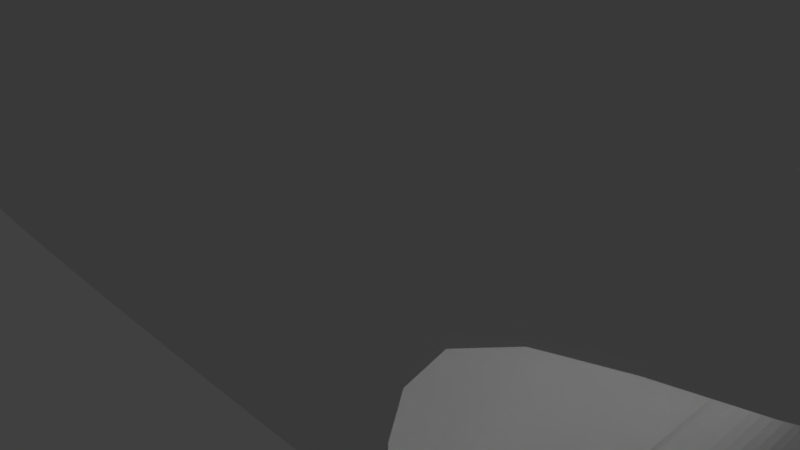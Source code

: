 # Source: RC_car2.blend  (saved by Blender 2.78.0; exported with 4.5.12 LTS)
import bpy
from mathutils import Matrix  # noqa: F401  (used for matrix-valued properties, if any)

bpy.ops.wm.read_factory_settings(use_empty=True)
scene = bpy.context.scene
scene.name = 'Scene'

# ---- collections
col_collection_1 = bpy.data.collections.new('Collection 1'); scene.collection.children.link(col_collection_1)

# ---- materials (node trees are filled in below, after node groups)
mat_material = bpy.data.materials.new('Material')
mat_material.alpha_threshold = 0.0
mat_material.use_transparent_shadow = False
mat_material.roughness = 0.5
mat_material.line_color = (0.0, 0.0, 0.0, 1.0)

# ---- material node trees

# ---- world
world_world = bpy.data.worlds.new('World'); scene.world = world_world
world_world.color = (0.05088, 0.05088, 0.05088)
world_world.use_sun_shadow = False
world_world.sun_shadow_jitter_overblur = 0.0
world_world.cycles.sampling_method = 'MANUAL'

# ---- cameras
cam_camera = bpy.data.cameras.new('Camera')
cam_camera.clip_end = 100.0
cam_camera.lens = 35.0
cam_camera.sensor_width = 32.0
cam_camera.sensor_height = 18.0
cam_camera.ortho_scale = 7.314
cam_camera.dof.focus_distance = 0.0
cam_camera.dof.aperture_fstop = 128.0

# ---- lights
light_lamp = bpy.data.lights.new('Lamp', 'POINT')
light_lamp.transmission_factor = 0.0
light_lamp.cutoff_distance = 30.0
light_lamp.energy = 100.0
light_lamp.shadow_buffer_clip_start = 1.001
light_lamp.shadow_soft_size = 0.1
light_lamp.shadow_maximum_resolution = 0.006
light_lamp.use_absolute_resolution = True

# ---- meshes
me_cylinder_001 = bpy.data.meshes.new('Cylinder.001')
me_cylinder_001.from_pydata([(0.0, 0.3, -4.0), (0.0, 0.3, 4.0), (0.05853, 0.2942, -4.0), (0.05853, 0.2942, 4.0), (0.1148, 0.2772, -4.0), (0.1148, 0.2772, 4.0), (0.1667, 0.2494, -4.0), (0.1667, 0.2494, 4.0), (0.2121, 0.2121, -4.0), (0.2121, 0.2121, 4.0), (0.2494, 0.1667, -4.0), (0.2494, 0.1667, 4.0), (0.2772, 0.1148, -4.0), (0.2772, 0.1148, 4.0), (0.2942, 0.05853, -4.0), (0.2942, 0.05853, 4.0), (0.3, 2.265e-08, -4.0), (0.3, 2.265e-08, 4.0), (0.2942, -0.05853, -4.0), (0.2942, -0.05853, 4.0), (0.2772, -0.1148, -4.0), (0.2772, -0.1148, 4.0), (0.2494, -0.1667, -4.0), (0.2494, -0.1667, 4.0), (0.2121, -0.2121, -4.0), (0.2121, -0.2121, 4.0), (0.1667, -0.2494, -4.0), (0.1667, -0.2494, 4.0), (0.1148, -0.2772, -4.0), (0.1148, -0.2772, 4.0), (0.05853, -0.2942, -4.0), (0.05853, -0.2942, 4.0), (-9.775e-08, -0.3, -4.0), (-9.775e-08, -0.3, 4.0), (-0.05853, -0.2942, -4.0), (-0.05853, -0.2942, 4.0), (-0.1148, -0.2772, -4.0), (-0.1148, -0.2772, 4.0), (-0.1667, -0.2494, -4.0), (-0.1667, -0.2494, 4.0), (-0.2121, -0.2121, -4.0), (-0.2121, -0.2121, 4.0), (-0.2494, -0.1667, -4.0), (-0.2494, -0.1667, 4.0), (-0.2772, -0.1148, -4.0), (-0.2772, -0.1148, 4.0), (-0.2942, -0.05853, -4.0), (-0.2942, -0.05853, 4.0), (-0.3, 2.897e-07, -4.0), (-0.3, 2.897e-07, 4.0), (-0.2942, 0.05853, -4.0), (-0.2942, 0.05853, 4.0), (-0.2772, 0.1148, -4.0), (-0.2772, 0.1148, 4.0), (-0.2494, 0.1667, -4.0), (-0.2494, 0.1667, 4.0), (-0.2121, 0.2121, -4.0), (-0.2121, 0.2121, 4.0), (-0.1667, 0.2494, -4.0), (-0.1667, 0.2494, 4.0), (-0.1148, 0.2772, -4.0), (-0.1148, 0.2772, 4.0), (-0.05853, 0.2942, -4.0), (-0.05853, 0.2942, 4.0)], [], [(0, 1, 3, 2), (2, 3, 5, 4), (4, 5, 7, 6), (6, 7, 9, 8), (8, 9, 11, 10), (10, 11, 13, 12), (12, 13, 15, 14), (14, 15, 17, 16), (16, 17, 19, 18), (18, 19, 21, 20), (20, 21, 23, 22), (22, 23, 25, 24), (24, 25, 27, 26), (26, 27, 29, 28), (28, 29, 31, 30), (30, 31, 33, 32), (32, 33, 35, 34), (34, 35, 37, 36), (36, 37, 39, 38), (38, 39, 41, 40), (40, 41, 43, 42), (42, 43, 45, 44), (44, 45, 47, 46), (46, 47, 49, 48), (48, 49, 51, 50), (50, 51, 53, 52), (52, 53, 55, 54), (54, 55, 57, 56), (56, 57, 59, 58), (58, 59, 61, 60), (3, 1, 63, 61, 59, 57, 55, 53, 51, 49, 47, 45, 43, 41, 39, 37, 35, 33, 31, 29, 27, 25, 23, 21, 19, 17, 15, 13, 11, 9, 7, 5), (60, 61, 63, 62), (62, 63, 1, 0), (0, 2, 4, 6, 8, 10, 12, 14, 16, 18, 20, 22, 24, 26, 28, 30, 32, 34, 36, 38, 40, 42, 44, 46, 48, 50, 52, 54, 56, 58, 60, 62)])
me_cylinder_001.use_remesh_preserve_volume = False
me_cylinder_001.use_remesh_preserve_attributes = False
me_cylinder_001.use_mirror_vertex_groups = False
me_cylinder_001.update()
me_cylinder = bpy.data.meshes.new('Cylinder')
me_cylinder.from_pydata([(0.0, 0.3, -4.0), (0.0, 0.3, 4.0), (0.05853, 0.2942, -4.0), (0.05853, 0.2942, 4.0), (0.1148, 0.2772, -4.0), (0.1148, 0.2772, 4.0), (0.1667, 0.2494, -4.0), (0.1667, 0.2494, 4.0), (0.2121, 0.2121, -4.0), (0.2121, 0.2121, 4.0), (0.2494, 0.1667, -4.0), (0.2494, 0.1667, 4.0), (0.2772, 0.1148, -4.0), (0.2772, 0.1148, 4.0), (0.2942, 0.05853, -4.0), (0.2942, 0.05853, 4.0), (0.3, 2.265e-08, -4.0), (0.3, 2.265e-08, 4.0), (0.2942, -0.05853, -4.0), (0.2942, -0.05853, 4.0), (0.2772, -0.1148, -4.0), (0.2772, -0.1148, 4.0), (0.2494, -0.1667, -4.0), (0.2494, -0.1667, 4.0), (0.2121, -0.2121, -4.0), (0.2121, -0.2121, 4.0), (0.1667, -0.2494, -4.0), (0.1667, -0.2494, 4.0), (0.1148, -0.2772, -4.0), (0.1148, -0.2772, 4.0), (0.05853, -0.2942, -4.0), (0.05853, -0.2942, 4.0), (-9.775e-08, -0.3, -4.0), (-9.775e-08, -0.3, 4.0), (-0.05853, -0.2942, -4.0), (-0.05853, -0.2942, 4.0), (-0.1148, -0.2772, -4.0), (-0.1148, -0.2772, 4.0), (-0.1667, -0.2494, -4.0), (-0.1667, -0.2494, 4.0), (-0.2121, -0.2121, -4.0), (-0.2121, -0.2121, 4.0), (-0.2494, -0.1667, -4.0), (-0.2494, -0.1667, 4.0), (-0.2772, -0.1148, -4.0), (-0.2772, -0.1148, 4.0), (-0.2942, -0.05853, -4.0), (-0.2942, -0.05853, 4.0), (-0.3, 2.897e-07, -4.0), (-0.3, 2.897e-07, 4.0), (-0.2942, 0.05853, -4.0), (-0.2942, 0.05853, 4.0), (-0.2772, 0.1148, -4.0), (-0.2772, 0.1148, 4.0), (-0.2494, 0.1667, -4.0), (-0.2494, 0.1667, 4.0), (-0.2121, 0.2121, -4.0), (-0.2121, 0.2121, 4.0), (-0.1667, 0.2494, -4.0), (-0.1667, 0.2494, 4.0), (-0.1148, 0.2772, -4.0), (-0.1148, 0.2772, 4.0), (-0.05853, 0.2942, -4.0), (-0.05853, 0.2942, 4.0)], [], [(0, 1, 3, 2), (2, 3, 5, 4), (4, 5, 7, 6), (6, 7, 9, 8), (8, 9, 11, 10), (10, 11, 13, 12), (12, 13, 15, 14), (14, 15, 17, 16), (16, 17, 19, 18), (18, 19, 21, 20), (20, 21, 23, 22), (22, 23, 25, 24), (24, 25, 27, 26), (26, 27, 29, 28), (28, 29, 31, 30), (30, 31, 33, 32), (32, 33, 35, 34), (34, 35, 37, 36), (36, 37, 39, 38), (38, 39, 41, 40), (40, 41, 43, 42), (42, 43, 45, 44), (44, 45, 47, 46), (46, 47, 49, 48), (48, 49, 51, 50), (50, 51, 53, 52), (52, 53, 55, 54), (54, 55, 57, 56), (56, 57, 59, 58), (58, 59, 61, 60), (3, 1, 63, 61, 59, 57, 55, 53, 51, 49, 47, 45, 43, 41, 39, 37, 35, 33, 31, 29, 27, 25, 23, 21, 19, 17, 15, 13, 11, 9, 7, 5), (60, 61, 63, 62), (62, 63, 1, 0), (0, 2, 4, 6, 8, 10, 12, 14, 16, 18, 20, 22, 24, 26, 28, 30, 32, 34, 36, 38, 40, 42, 44, 46, 48, 50, 52, 54, 56, 58, 60, 62)])
me_cylinder.use_remesh_preserve_volume = False
me_cylinder.use_remesh_preserve_attributes = False
me_cylinder.use_mirror_vertex_groups = False
me_cylinder.update()
me_cube = bpy.data.meshes.new('Cube')
me_cube.from_pydata([(1.0, 1.0, 1.0), (-0.7992, -0.7908, 0.8392), (-0.7992, 0.7908, 0.8392), (1.0, -1.0, 1.0), (1.0, 0.5132, -1.0), (1.0, -0.5132, -1.0), (-1.0, -0.5132, -1.0), (-1.0, 0.5132, -1.0), (1.0, 0.5132, 1.0), (-1.523, -0.5132, 0.2601), (-1.523, 0.5132, 0.2601), (1.0, -0.5132, 1.0), (1.0, 1.0, 0.0), (1.0, -1.0, 0.0), (-1.0, -1.0, 0.0), (-1.0, 1.0, 0.0), (-1.279, -0.7428, -0.9209), (-1.279, 0.7428, -0.9209), (1.0, 0.5132, 0.0), (1.0, -0.5132, 0.0), (-0.5694, 1.0, -1.0), (-0.5694, -1.0, -1.0), (-0.5694, 1.0, 1.0), (-0.5694, -1.0, 1.0), (-0.5694, 0.5132, -1.0), (-0.5694, -0.5132, -1.0), (-0.5694, 1.0, 0.0), (-0.5694, -1.0, 0.0), (0.6057, 1.0, -1.0), (0.6057, -1.0, -1.0), (0.6056, -1.0, 1.0), (0.6057, 1.0, 1.0), (0.6057, 0.5132, -1.0), (0.6057, -0.5132, -1.0), (0.6057, 1.0, 0.0), (0.6056, -1.0, 0.0), (1.0, 1.0, 0.6232), (1.0, -1.0, 0.6232), (-1.0, -1.0, 0.4625), (-1.0, 1.0, 0.4625), (-1.609, -0.5132, -0.4252), (-1.609, 0.5132, -0.4252), (1.0, 0.5132, 0.6232), (1.0, -0.5132, 0.6232), (-0.5694, 1.0, 0.6232), (-0.5694, -1.0, 0.6232), (0.6056, -1.0, 0.6232), (0.6057, 1.0, 0.6232), (-1.625, -0.5795, -0.7782), (-1.625, 0.5795, -0.7782), (1.0, 0.5132, 0.2317), (1.0, -0.5132, 0.2317), (-0.5694, -1.0, 0.2317), (0.6056, -1.0, 0.2317), (1.0, 1.0, 0.2317), (1.0, -1.0, 0.2317), (-1.0, -1.0, 0.2317), (-1.0, 1.0, 0.2317), (-0.5694, 1.0, 0.2317), (0.6057, 1.0, 0.2317), (-1.089, 0.6208, 0.41), (-1.089, -0.6208, 0.41), (-1.16, -0.904, -0.3795), (-1.16, 0.904, -0.3795), (-1.35, -0.7204, 0.2699), (-1.35, 0.7204, 0.2699), (-1.359, 0.8409, -0.1602), (-1.359, -0.8409, -0.1602)], [], [(43, 11, 3, 37), (45, 23, 1, 38), (65, 60, 2, 39), (65, 41, 10), (40, 9, 10, 41), (36, 0, 8, 42), (42, 8, 11, 43), (24, 25, 6, 7), (4, 18, 19, 5), (6, 16, 17, 7), (58, 26, 15, 57), (29, 35, 27, 21), (59, 34, 26, 58), (32, 33, 25, 24), (28, 32, 24, 20), (34, 28, 20, 26), (46, 30, 23, 45), (33, 29, 21, 25), (37, 3, 30, 46), (4, 5, 33, 32), (54, 12, 34, 59), (0, 36, 47, 31), (55, 37, 46, 53), (53, 46, 45, 52), (31, 47, 44, 22), (22, 44, 39, 2), (50, 42, 43, 51), (54, 36, 42, 50), (48, 40, 41, 49), (67, 64, 40, 48), (66, 65, 39, 57), (52, 45, 38, 56), (51, 43, 37, 55), (60, 61, 1, 2), (19, 51, 55, 13), (27, 52, 56, 14), (63, 66, 57, 15), (62, 67, 48, 16), (16, 48, 49, 17), (12, 54, 50, 18), (18, 50, 51, 19), (35, 53, 52, 27), (13, 55, 53, 35), (36, 54, 59, 47), (47, 59, 58, 44), (44, 58, 57, 39), (14, 56, 67, 62), (17, 49, 66, 63), (10, 9, 61, 60), (49, 41, 65, 66), (56, 38, 64, 67), (38, 1, 61, 64), (65, 10, 60), (16, 6, 62), (7, 17, 63), (64, 9, 40), (9, 64, 61), (3, 11, 30), (31, 8, 0), (8, 31, 30, 11)])
me_cube.materials.append(mat_material)
me_cube.use_remesh_preserve_volume = False
me_cube.use_remesh_preserve_attributes = False
me_cube.use_mirror_vertex_groups = False
me_cube.update()

# ---- objects
ob_cylinder_001 = bpy.data.objects.new('Cylinder.001', me_cylinder_001)
ob_cylinder = bpy.data.objects.new('Cylinder', me_cylinder)
ob_cube = bpy.data.objects.new('Cube', me_cube)
ob_lamp = bpy.data.objects.new('Lamp', light_lamp)
ob_camera = bpy.data.objects.new('Camera', cam_camera)

# ---- transforms, parenting, visibility, modifiers, constraints
ob_cylinder_001.location = (-5.982, 0.0, 1.554)
ob_cylinder_001.rotation_euler = (1.571, 0.0, 0.0)
ob_cylinder_001.scale = (1.0, 1.0, 1.2)
ob_cylinder_001.lineart.crease_threshold = 0.0
ob_cylinder.location = (5.736, 0.0, 1.554)
ob_cylinder.rotation_euler = (1.571, 0.0, 0.0)
ob_cylinder.scale = (1.0, 1.0, 1.2)
ob_cylinder.lineart.crease_threshold = 0.0
ob_cube.location = (0.0, 0.0, 3.0)
ob_cube.scale = (7.37, 3.537, 2.957)
ob_cube.lock_rotations_4d = False
ob_cube.empty_display_type = 'ARROWS'
ob_cube.lineart.crease_threshold = 0.0
_m = ob_cube.modifiers.new('Solidify', 'SOLIDIFY')
_m.thickness = 0.05
_m.offset = 0.0
_m.nonmanifold_thickness_mode = 'FIXED'
_m.nonmanifold_merge_threshold = 0.0003
_m = ob_cube.modifiers.new('Subsurf', 'SUBSURF')
_m.uv_smooth = 'PRESERVE_CORNERS'
_m.quality = 2
_m.levels = 3
_m.show_only_control_edges = False
ob_lamp.location = (4.076, 1.005, 5.904)
ob_lamp.rotation_euler = (0.6503, 0.05522, 1.866)
ob_lamp.lock_rotations_4d = False
ob_lamp.empty_display_type = 'ARROWS'
ob_lamp.color = (0.0, 0.0, 0.0, 0.0)
ob_lamp.lineart.crease_threshold = 0.0
ob_camera.location = (7.481, -6.508, 5.344)
ob_camera.rotation_euler = (1.109, 0.0, 0.8149)
ob_camera.lock_rotations_4d = False
ob_camera.empty_display_type = 'ARROWS'
ob_camera.color = (0.0, 0.0, 0.0, 0.0)
ob_camera.display_type = 'WIRE'
ob_camera.lineart.crease_threshold = 0.0

# ---- collection membership
col_collection_1.objects.link(ob_cylinder_001)
col_collection_1.objects.link(ob_cylinder)
col_collection_1.objects.link(ob_cube)
col_collection_1.objects.link(ob_lamp)
col_collection_1.objects.link(ob_camera)

# ---- scene / render settings (as saved in the file)
scene.camera = ob_camera
scene.frame_start = 1; scene.frame_end = 250; scene.frame_set(1)
scene.render.engine = 'BLENDER_EEVEE_NEXT'
scene.render.resolution_percentage = 50
scene.render.dither_intensity = 0.0
scene.cycles.use_denoising = False
scene.cycles.samples = 128
scene.cycles.sampling_pattern = 'TABULATED_SOBOL'
scene.cycles.light_sampling_threshold = 0.0
scene.cycles.use_adaptive_sampling = False
scene.cycles.use_light_tree = False
scene.cycles.blur_glossy = 0.0
scene.cycles.sample_clamp_indirect = 0.0
scene.view_settings.view_transform = 'Standard'
bpy.context.view_layer.update()
